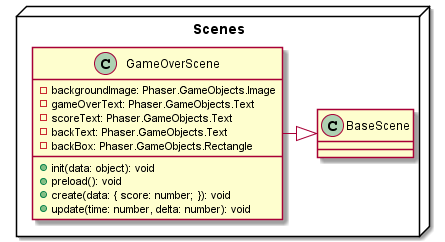

The diagram above was rendered by PlantUML. Its source (embedded in the PNG):
@startuml
package Scenes <<Node>> {
	class GameOverScene {
		-backgroundImage: Phaser.GameObjects.Image
		-gameOverText: Phaser.GameObjects.Text
		-scoreText: Phaser.GameObjects.Text
		-backText: Phaser.GameObjects.Text
		-backBox: Phaser.GameObjects.Rectangle
		+init(data: object): void
		+preload(): void
		+create(data: { score: number; }): void
		+update(time: number, delta: number): void
	}

	GameOverScene -|> BaseScene
}
@enduml